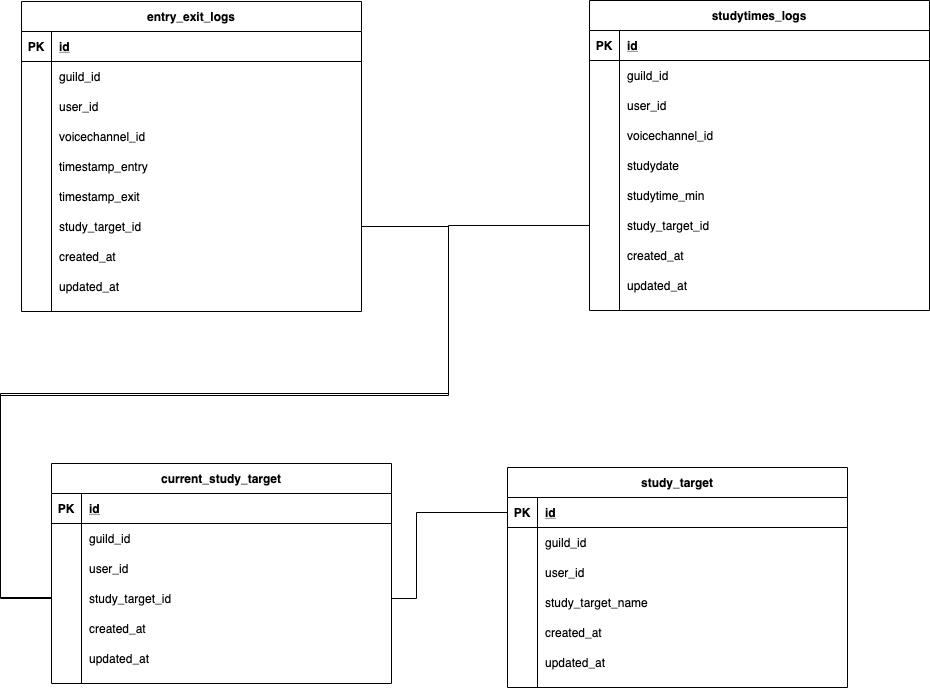

The diagram above was exported from draw.io. Its source (the exported page's mxGraphModel, read from the mxfile embedded in the PNG):
<mxGraphModel dx="860" dy="521" grid="0" gridSize="10" guides="1" tooltips="1" connect="1" arrows="1" fold="1" page="1" pageScale="1" pageWidth="1169" pageHeight="827" math="0" shadow="0">
  <root>
    <mxCell id="0" />
    <mxCell id="1" parent="0" />
    <mxCell id="2" value="entry_exit_logs" style="shape=table;startSize=30;container=1;collapsible=1;childLayout=tableLayout;fixedRows=1;rowLines=0;fontStyle=1;align=center;resizeLast=1;" parent="1" vertex="1">
      <mxGeometry x="105" y="105" width="340" height="310" as="geometry">
        <mxRectangle x="110" y="170" width="120" height="30" as="alternateBounds" />
      </mxGeometry>
    </mxCell>
    <mxCell id="3" value="" style="shape=partialRectangle;collapsible=0;dropTarget=0;pointerEvents=0;fillColor=none;top=0;left=0;bottom=1;right=0;points=[[0,0.5],[1,0.5]];portConstraint=eastwest;" parent="2" vertex="1">
      <mxGeometry y="30" width="340" height="30" as="geometry" />
    </mxCell>
    <mxCell id="4" value="PK" style="shape=partialRectangle;connectable=0;fillColor=none;top=0;left=0;bottom=0;right=0;fontStyle=1;overflow=hidden;" parent="3" vertex="1">
      <mxGeometry width="30" height="30" as="geometry" />
    </mxCell>
    <mxCell id="5" value="id" style="shape=partialRectangle;connectable=0;fillColor=none;top=0;left=0;bottom=0;right=0;align=left;spacingLeft=6;fontStyle=5;overflow=hidden;" parent="3" vertex="1">
      <mxGeometry x="30" width="310" height="30" as="geometry" />
    </mxCell>
    <mxCell id="6" value="" style="shape=partialRectangle;collapsible=0;dropTarget=0;pointerEvents=0;fillColor=none;top=0;left=0;bottom=0;right=0;points=[[0,0.5],[1,0.5]];portConstraint=eastwest;" parent="2" vertex="1">
      <mxGeometry y="60" width="340" height="30" as="geometry" />
    </mxCell>
    <mxCell id="7" value="" style="shape=partialRectangle;connectable=0;fillColor=none;top=0;left=0;bottom=0;right=0;editable=1;overflow=hidden;" parent="6" vertex="1">
      <mxGeometry width="30" height="30" as="geometry" />
    </mxCell>
    <mxCell id="8" value="guild_id" style="shape=partialRectangle;connectable=0;fillColor=none;top=0;left=0;bottom=0;right=0;align=left;spacingLeft=6;overflow=hidden;" parent="6" vertex="1">
      <mxGeometry x="30" width="310" height="30" as="geometry" />
    </mxCell>
    <mxCell id="9" value="" style="shape=partialRectangle;collapsible=0;dropTarget=0;pointerEvents=0;fillColor=none;top=0;left=0;bottom=0;right=0;points=[[0,0.5],[1,0.5]];portConstraint=eastwest;" parent="2" vertex="1">
      <mxGeometry y="90" width="340" height="30" as="geometry" />
    </mxCell>
    <mxCell id="10" value="" style="shape=partialRectangle;connectable=0;fillColor=none;top=0;left=0;bottom=0;right=0;editable=1;overflow=hidden;" parent="9" vertex="1">
      <mxGeometry width="30" height="30" as="geometry" />
    </mxCell>
    <mxCell id="11" value="user_id" style="shape=partialRectangle;connectable=0;fillColor=none;top=0;left=0;bottom=0;right=0;align=left;spacingLeft=6;overflow=hidden;" parent="9" vertex="1">
      <mxGeometry x="30" width="310" height="30" as="geometry" />
    </mxCell>
    <mxCell id="12" value="" style="shape=partialRectangle;collapsible=0;dropTarget=0;pointerEvents=0;fillColor=none;top=0;left=0;bottom=0;right=0;points=[[0,0.5],[1,0.5]];portConstraint=eastwest;" parent="2" vertex="1">
      <mxGeometry y="120" width="340" height="30" as="geometry" />
    </mxCell>
    <mxCell id="13" value="" style="shape=partialRectangle;connectable=0;fillColor=none;top=0;left=0;bottom=0;right=0;editable=1;overflow=hidden;" parent="12" vertex="1">
      <mxGeometry width="30" height="30" as="geometry" />
    </mxCell>
    <mxCell id="14" value="voicechannel_id" style="shape=partialRectangle;connectable=0;fillColor=none;top=0;left=0;bottom=0;right=0;align=left;spacingLeft=6;overflow=hidden;" parent="12" vertex="1">
      <mxGeometry x="30" width="310" height="30" as="geometry" />
    </mxCell>
    <mxCell id="20" style="shape=partialRectangle;collapsible=0;dropTarget=0;pointerEvents=0;fillColor=none;top=0;left=0;bottom=0;right=0;points=[[0,0.5],[1,0.5]];portConstraint=eastwest;" parent="2" vertex="1">
      <mxGeometry y="150" width="340" height="30" as="geometry" />
    </mxCell>
    <mxCell id="21" style="shape=partialRectangle;connectable=0;fillColor=none;top=0;left=0;bottom=0;right=0;editable=1;overflow=hidden;" parent="20" vertex="1">
      <mxGeometry width="30" height="30" as="geometry" />
    </mxCell>
    <mxCell id="22" value="timestamp_entry" style="shape=partialRectangle;connectable=0;fillColor=none;top=0;left=0;bottom=0;right=0;align=left;spacingLeft=6;overflow=hidden;" parent="20" vertex="1">
      <mxGeometry x="30" width="310" height="30" as="geometry" />
    </mxCell>
    <mxCell id="23" style="shape=partialRectangle;collapsible=0;dropTarget=0;pointerEvents=0;fillColor=none;top=0;left=0;bottom=0;right=0;points=[[0,0.5],[1,0.5]];portConstraint=eastwest;" parent="2" vertex="1">
      <mxGeometry y="180" width="340" height="30" as="geometry" />
    </mxCell>
    <mxCell id="24" style="shape=partialRectangle;connectable=0;fillColor=none;top=0;left=0;bottom=0;right=0;editable=1;overflow=hidden;" parent="23" vertex="1">
      <mxGeometry width="30" height="30" as="geometry" />
    </mxCell>
    <mxCell id="25" value="timestamp_exit" style="shape=partialRectangle;connectable=0;fillColor=none;top=0;left=0;bottom=0;right=0;align=left;spacingLeft=6;overflow=hidden;" parent="23" vertex="1">
      <mxGeometry x="30" width="310" height="30" as="geometry" />
    </mxCell>
    <mxCell id="26" style="shape=partialRectangle;collapsible=0;dropTarget=0;pointerEvents=0;fillColor=none;top=0;left=0;bottom=0;right=0;points=[[0,0.5],[1,0.5]];portConstraint=eastwest;" parent="2" vertex="1">
      <mxGeometry y="210" width="340" height="30" as="geometry" />
    </mxCell>
    <mxCell id="27" style="shape=partialRectangle;connectable=0;fillColor=none;top=0;left=0;bottom=0;right=0;editable=1;overflow=hidden;" parent="26" vertex="1">
      <mxGeometry width="30" height="30" as="geometry" />
    </mxCell>
    <mxCell id="28" value="study_target_id" style="shape=partialRectangle;connectable=0;fillColor=none;top=0;left=0;bottom=0;right=0;align=left;spacingLeft=6;overflow=hidden;" parent="26" vertex="1">
      <mxGeometry x="30" width="310" height="30" as="geometry" />
    </mxCell>
    <mxCell id="29" style="shape=partialRectangle;collapsible=0;dropTarget=0;pointerEvents=0;fillColor=none;top=0;left=0;bottom=0;right=0;points=[[0,0.5],[1,0.5]];portConstraint=eastwest;" parent="2" vertex="1">
      <mxGeometry y="240" width="340" height="30" as="geometry" />
    </mxCell>
    <mxCell id="30" style="shape=partialRectangle;connectable=0;fillColor=none;top=0;left=0;bottom=0;right=0;editable=1;overflow=hidden;" parent="29" vertex="1">
      <mxGeometry width="30" height="30" as="geometry" />
    </mxCell>
    <mxCell id="31" value="created_at" style="shape=partialRectangle;connectable=0;fillColor=none;top=0;left=0;bottom=0;right=0;align=left;spacingLeft=6;overflow=hidden;" parent="29" vertex="1">
      <mxGeometry x="30" width="310" height="30" as="geometry" />
    </mxCell>
    <mxCell id="32" style="shape=partialRectangle;collapsible=0;dropTarget=0;pointerEvents=0;fillColor=none;top=0;left=0;bottom=0;right=0;points=[[0,0.5],[1,0.5]];portConstraint=eastwest;" parent="2" vertex="1">
      <mxGeometry y="270" width="340" height="30" as="geometry" />
    </mxCell>
    <mxCell id="33" style="shape=partialRectangle;connectable=0;fillColor=none;top=0;left=0;bottom=0;right=0;editable=1;overflow=hidden;" parent="32" vertex="1">
      <mxGeometry width="30" height="30" as="geometry" />
    </mxCell>
    <mxCell id="34" value="updated_at" style="shape=partialRectangle;connectable=0;fillColor=none;top=0;left=0;bottom=0;right=0;align=left;spacingLeft=6;overflow=hidden;" parent="32" vertex="1">
      <mxGeometry x="30" width="310" height="30" as="geometry" />
    </mxCell>
    <mxCell id="48" value="current_study_target" style="shape=table;startSize=30;container=1;collapsible=1;childLayout=tableLayout;fixedRows=1;rowLines=0;fontStyle=1;align=center;resizeLast=1;labelBorderColor=none;labelBackgroundColor=none;" parent="1" vertex="1">
      <mxGeometry x="135" y="567" width="340" height="220" as="geometry">
        <mxRectangle x="110" y="170" width="120" height="30" as="alternateBounds" />
      </mxGeometry>
    </mxCell>
    <mxCell id="49" value="" style="shape=partialRectangle;collapsible=0;dropTarget=0;pointerEvents=0;fillColor=none;top=0;left=0;bottom=1;right=0;points=[[0,0.5],[1,0.5]];portConstraint=eastwest;" parent="48" vertex="1">
      <mxGeometry y="30" width="340" height="30" as="geometry" />
    </mxCell>
    <mxCell id="50" value="PK" style="shape=partialRectangle;connectable=0;fillColor=none;top=0;left=0;bottom=0;right=0;fontStyle=1;overflow=hidden;" parent="49" vertex="1">
      <mxGeometry width="30" height="30" as="geometry" />
    </mxCell>
    <mxCell id="51" value="id" style="shape=partialRectangle;connectable=0;fillColor=none;top=0;left=0;bottom=0;right=0;align=left;spacingLeft=6;fontStyle=5;overflow=hidden;" parent="49" vertex="1">
      <mxGeometry x="30" width="310" height="30" as="geometry" />
    </mxCell>
    <mxCell id="52" value="" style="shape=partialRectangle;collapsible=0;dropTarget=0;pointerEvents=0;fillColor=none;top=0;left=0;bottom=0;right=0;points=[[0,0.5],[1,0.5]];portConstraint=eastwest;" parent="48" vertex="1">
      <mxGeometry y="60" width="340" height="30" as="geometry" />
    </mxCell>
    <mxCell id="53" value="" style="shape=partialRectangle;connectable=0;fillColor=none;top=0;left=0;bottom=0;right=0;editable=1;overflow=hidden;" parent="52" vertex="1">
      <mxGeometry width="30" height="30" as="geometry" />
    </mxCell>
    <mxCell id="54" value="guild_id" style="shape=partialRectangle;connectable=0;fillColor=none;top=0;left=0;bottom=0;right=0;align=left;spacingLeft=6;overflow=hidden;" parent="52" vertex="1">
      <mxGeometry x="30" width="310" height="30" as="geometry" />
    </mxCell>
    <mxCell id="55" value="" style="shape=partialRectangle;collapsible=0;dropTarget=0;pointerEvents=0;fillColor=none;top=0;left=0;bottom=0;right=0;points=[[0,0.5],[1,0.5]];portConstraint=eastwest;" parent="48" vertex="1">
      <mxGeometry y="90" width="340" height="30" as="geometry" />
    </mxCell>
    <mxCell id="56" value="" style="shape=partialRectangle;connectable=0;fillColor=none;top=0;left=0;bottom=0;right=0;editable=1;overflow=hidden;" parent="55" vertex="1">
      <mxGeometry width="30" height="30" as="geometry" />
    </mxCell>
    <mxCell id="57" value="user_id" style="shape=partialRectangle;connectable=0;fillColor=none;top=0;left=0;bottom=0;right=0;align=left;spacingLeft=6;overflow=hidden;" parent="55" vertex="1">
      <mxGeometry x="30" width="310" height="30" as="geometry" />
    </mxCell>
    <mxCell id="58" value="" style="shape=partialRectangle;collapsible=0;dropTarget=0;pointerEvents=0;fillColor=none;top=0;left=0;bottom=0;right=0;points=[[0,0.5],[1,0.5]];portConstraint=eastwest;" parent="48" vertex="1">
      <mxGeometry y="120" width="340" height="30" as="geometry" />
    </mxCell>
    <mxCell id="59" value="" style="shape=partialRectangle;connectable=0;fillColor=none;top=0;left=0;bottom=0;right=0;editable=1;overflow=hidden;" parent="58" vertex="1">
      <mxGeometry width="30" height="30" as="geometry" />
    </mxCell>
    <mxCell id="60" value="study_target_id" style="shape=partialRectangle;connectable=0;fillColor=none;top=0;left=0;bottom=0;right=0;align=left;spacingLeft=6;overflow=hidden;" parent="58" vertex="1">
      <mxGeometry x="30" width="310" height="30" as="geometry" />
    </mxCell>
    <mxCell id="70" style="shape=partialRectangle;collapsible=0;dropTarget=0;pointerEvents=0;fillColor=none;top=0;left=0;bottom=0;right=0;points=[[0,0.5],[1,0.5]];portConstraint=eastwest;" parent="48" vertex="1">
      <mxGeometry y="150" width="340" height="30" as="geometry" />
    </mxCell>
    <mxCell id="71" style="shape=partialRectangle;connectable=0;fillColor=none;top=0;left=0;bottom=0;right=0;editable=1;overflow=hidden;" parent="70" vertex="1">
      <mxGeometry width="30" height="30" as="geometry" />
    </mxCell>
    <mxCell id="72" value="created_at" style="shape=partialRectangle;connectable=0;fillColor=none;top=0;left=0;bottom=0;right=0;align=left;spacingLeft=6;overflow=hidden;" parent="70" vertex="1">
      <mxGeometry x="30" width="310" height="30" as="geometry" />
    </mxCell>
    <mxCell id="73" style="shape=partialRectangle;collapsible=0;dropTarget=0;pointerEvents=0;fillColor=none;top=0;left=0;bottom=0;right=0;points=[[0,0.5],[1,0.5]];portConstraint=eastwest;" parent="48" vertex="1">
      <mxGeometry y="180" width="340" height="30" as="geometry" />
    </mxCell>
    <mxCell id="74" style="shape=partialRectangle;connectable=0;fillColor=none;top=0;left=0;bottom=0;right=0;editable=1;overflow=hidden;" parent="73" vertex="1">
      <mxGeometry width="30" height="30" as="geometry" />
    </mxCell>
    <mxCell id="75" value="updated_at" style="shape=partialRectangle;connectable=0;fillColor=none;top=0;left=0;bottom=0;right=0;align=left;spacingLeft=6;overflow=hidden;" parent="73" vertex="1">
      <mxGeometry x="30" width="310" height="30" as="geometry" />
    </mxCell>
    <mxCell id="77" value="study_target" style="shape=table;startSize=30;container=1;collapsible=1;childLayout=tableLayout;fixedRows=1;rowLines=0;fontStyle=1;align=center;resizeLast=1;labelBorderColor=none;labelBackgroundColor=none;" parent="1" vertex="1">
      <mxGeometry x="591" y="571" width="340" height="220" as="geometry">
        <mxRectangle x="110" y="170" width="120" height="30" as="alternateBounds" />
      </mxGeometry>
    </mxCell>
    <mxCell id="78" value="" style="shape=partialRectangle;collapsible=0;dropTarget=0;pointerEvents=0;fillColor=none;top=0;left=0;bottom=1;right=0;points=[[0,0.5],[1,0.5]];portConstraint=eastwest;" parent="77" vertex="1">
      <mxGeometry y="30" width="340" height="30" as="geometry" />
    </mxCell>
    <mxCell id="79" value="PK" style="shape=partialRectangle;connectable=0;fillColor=none;top=0;left=0;bottom=0;right=0;fontStyle=1;overflow=hidden;" parent="78" vertex="1">
      <mxGeometry width="30" height="30" as="geometry" />
    </mxCell>
    <mxCell id="80" value="id" style="shape=partialRectangle;connectable=0;fillColor=none;top=0;left=0;bottom=0;right=0;align=left;spacingLeft=6;fontStyle=5;overflow=hidden;" parent="78" vertex="1">
      <mxGeometry x="30" width="310" height="30" as="geometry" />
    </mxCell>
    <mxCell id="81" value="" style="shape=partialRectangle;collapsible=0;dropTarget=0;pointerEvents=0;fillColor=none;top=0;left=0;bottom=0;right=0;points=[[0,0.5],[1,0.5]];portConstraint=eastwest;" parent="77" vertex="1">
      <mxGeometry y="60" width="340" height="30" as="geometry" />
    </mxCell>
    <mxCell id="82" value="" style="shape=partialRectangle;connectable=0;fillColor=none;top=0;left=0;bottom=0;right=0;editable=1;overflow=hidden;" parent="81" vertex="1">
      <mxGeometry width="30" height="30" as="geometry" />
    </mxCell>
    <mxCell id="83" value="guild_id" style="shape=partialRectangle;connectable=0;fillColor=none;top=0;left=0;bottom=0;right=0;align=left;spacingLeft=6;overflow=hidden;" parent="81" vertex="1">
      <mxGeometry x="30" width="310" height="30" as="geometry" />
    </mxCell>
    <mxCell id="84" value="" style="shape=partialRectangle;collapsible=0;dropTarget=0;pointerEvents=0;fillColor=none;top=0;left=0;bottom=0;right=0;points=[[0,0.5],[1,0.5]];portConstraint=eastwest;" parent="77" vertex="1">
      <mxGeometry y="90" width="340" height="30" as="geometry" />
    </mxCell>
    <mxCell id="85" value="" style="shape=partialRectangle;connectable=0;fillColor=none;top=0;left=0;bottom=0;right=0;editable=1;overflow=hidden;" parent="84" vertex="1">
      <mxGeometry width="30" height="30" as="geometry" />
    </mxCell>
    <mxCell id="86" value="user_id" style="shape=partialRectangle;connectable=0;fillColor=none;top=0;left=0;bottom=0;right=0;align=left;spacingLeft=6;overflow=hidden;" parent="84" vertex="1">
      <mxGeometry x="30" width="310" height="30" as="geometry" />
    </mxCell>
    <mxCell id="87" value="" style="shape=partialRectangle;collapsible=0;dropTarget=0;pointerEvents=0;fillColor=none;top=0;left=0;bottom=0;right=0;points=[[0,0.5],[1,0.5]];portConstraint=eastwest;" parent="77" vertex="1">
      <mxGeometry y="120" width="340" height="30" as="geometry" />
    </mxCell>
    <mxCell id="88" value="" style="shape=partialRectangle;connectable=0;fillColor=none;top=0;left=0;bottom=0;right=0;editable=1;overflow=hidden;" parent="87" vertex="1">
      <mxGeometry width="30" height="30" as="geometry" />
    </mxCell>
    <mxCell id="89" value="study_target_name" style="shape=partialRectangle;connectable=0;fillColor=none;top=0;left=0;bottom=0;right=0;align=left;spacingLeft=6;overflow=hidden;" parent="87" vertex="1">
      <mxGeometry x="30" width="310" height="30" as="geometry" />
    </mxCell>
    <mxCell id="90" style="shape=partialRectangle;collapsible=0;dropTarget=0;pointerEvents=0;fillColor=none;top=0;left=0;bottom=0;right=0;points=[[0,0.5],[1,0.5]];portConstraint=eastwest;" parent="77" vertex="1">
      <mxGeometry y="150" width="340" height="30" as="geometry" />
    </mxCell>
    <mxCell id="91" style="shape=partialRectangle;connectable=0;fillColor=none;top=0;left=0;bottom=0;right=0;editable=1;overflow=hidden;" parent="90" vertex="1">
      <mxGeometry width="30" height="30" as="geometry" />
    </mxCell>
    <mxCell id="92" value="created_at" style="shape=partialRectangle;connectable=0;fillColor=none;top=0;left=0;bottom=0;right=0;align=left;spacingLeft=6;overflow=hidden;" parent="90" vertex="1">
      <mxGeometry x="30" width="310" height="30" as="geometry" />
    </mxCell>
    <mxCell id="93" style="shape=partialRectangle;collapsible=0;dropTarget=0;pointerEvents=0;fillColor=none;top=0;left=0;bottom=0;right=0;points=[[0,0.5],[1,0.5]];portConstraint=eastwest;" parent="77" vertex="1">
      <mxGeometry y="180" width="340" height="30" as="geometry" />
    </mxCell>
    <mxCell id="94" style="shape=partialRectangle;connectable=0;fillColor=none;top=0;left=0;bottom=0;right=0;editable=1;overflow=hidden;" parent="93" vertex="1">
      <mxGeometry width="30" height="30" as="geometry" />
    </mxCell>
    <mxCell id="95" value="updated_at" style="shape=partialRectangle;connectable=0;fillColor=none;top=0;left=0;bottom=0;right=0;align=left;spacingLeft=6;overflow=hidden;" parent="93" vertex="1">
      <mxGeometry x="30" width="310" height="30" as="geometry" />
    </mxCell>
    <mxCell id="96" style="edgeStyle=orthogonalEdgeStyle;rounded=0;orthogonalLoop=1;jettySize=auto;html=1;endArrow=none;endFill=0;startArrow=none;startFill=0;" parent="1" source="58" target="78" edge="1">
      <mxGeometry relative="1" as="geometry">
        <Array as="points">
          <mxPoint x="500" y="702" />
          <mxPoint x="500" y="616" />
        </Array>
      </mxGeometry>
    </mxCell>
    <mxCell id="97" style="edgeStyle=orthogonalEdgeStyle;rounded=0;orthogonalLoop=1;jettySize=auto;html=1;startArrow=none;startFill=0;endArrow=none;endFill=0;" parent="1" source="26" edge="1">
      <mxGeometry relative="1" as="geometry">
        <mxPoint x="135" y="701" as="targetPoint" />
        <Array as="points">
          <mxPoint x="532" y="330" />
          <mxPoint x="532" y="499" />
          <mxPoint x="84" y="499" />
          <mxPoint x="84" y="701" />
        </Array>
      </mxGeometry>
    </mxCell>
    <mxCell id="117" value="studytimes_logs" style="shape=table;startSize=30;container=1;collapsible=1;childLayout=tableLayout;fixedRows=1;rowLines=0;fontStyle=1;align=center;resizeLast=1;" parent="1" vertex="1">
      <mxGeometry x="673" y="104" width="340" height="310" as="geometry">
        <mxRectangle x="110" y="170" width="120" height="30" as="alternateBounds" />
      </mxGeometry>
    </mxCell>
    <mxCell id="118" value="" style="shape=partialRectangle;collapsible=0;dropTarget=0;pointerEvents=0;fillColor=none;top=0;left=0;bottom=1;right=0;points=[[0,0.5],[1,0.5]];portConstraint=eastwest;" parent="117" vertex="1">
      <mxGeometry y="30" width="340" height="30" as="geometry" />
    </mxCell>
    <mxCell id="119" value="PK" style="shape=partialRectangle;connectable=0;fillColor=none;top=0;left=0;bottom=0;right=0;fontStyle=1;overflow=hidden;" parent="118" vertex="1">
      <mxGeometry width="30" height="30" as="geometry" />
    </mxCell>
    <mxCell id="120" value="id" style="shape=partialRectangle;connectable=0;fillColor=none;top=0;left=0;bottom=0;right=0;align=left;spacingLeft=6;fontStyle=5;overflow=hidden;" parent="118" vertex="1">
      <mxGeometry x="30" width="310" height="30" as="geometry" />
    </mxCell>
    <mxCell id="121" value="" style="shape=partialRectangle;collapsible=0;dropTarget=0;pointerEvents=0;fillColor=none;top=0;left=0;bottom=0;right=0;points=[[0,0.5],[1,0.5]];portConstraint=eastwest;" parent="117" vertex="1">
      <mxGeometry y="60" width="340" height="30" as="geometry" />
    </mxCell>
    <mxCell id="122" value="" style="shape=partialRectangle;connectable=0;fillColor=none;top=0;left=0;bottom=0;right=0;editable=1;overflow=hidden;" parent="121" vertex="1">
      <mxGeometry width="30" height="30" as="geometry" />
    </mxCell>
    <mxCell id="123" value="guild_id" style="shape=partialRectangle;connectable=0;fillColor=none;top=0;left=0;bottom=0;right=0;align=left;spacingLeft=6;overflow=hidden;" parent="121" vertex="1">
      <mxGeometry x="30" width="310" height="30" as="geometry" />
    </mxCell>
    <mxCell id="124" value="" style="shape=partialRectangle;collapsible=0;dropTarget=0;pointerEvents=0;fillColor=none;top=0;left=0;bottom=0;right=0;points=[[0,0.5],[1,0.5]];portConstraint=eastwest;" parent="117" vertex="1">
      <mxGeometry y="90" width="340" height="30" as="geometry" />
    </mxCell>
    <mxCell id="125" value="" style="shape=partialRectangle;connectable=0;fillColor=none;top=0;left=0;bottom=0;right=0;editable=1;overflow=hidden;" parent="124" vertex="1">
      <mxGeometry width="30" height="30" as="geometry" />
    </mxCell>
    <mxCell id="126" value="user_id" style="shape=partialRectangle;connectable=0;fillColor=none;top=0;left=0;bottom=0;right=0;align=left;spacingLeft=6;overflow=hidden;" parent="124" vertex="1">
      <mxGeometry x="30" width="310" height="30" as="geometry" />
    </mxCell>
    <mxCell id="127" value="" style="shape=partialRectangle;collapsible=0;dropTarget=0;pointerEvents=0;fillColor=none;top=0;left=0;bottom=0;right=0;points=[[0,0.5],[1,0.5]];portConstraint=eastwest;" parent="117" vertex="1">
      <mxGeometry y="120" width="340" height="30" as="geometry" />
    </mxCell>
    <mxCell id="128" value="" style="shape=partialRectangle;connectable=0;fillColor=none;top=0;left=0;bottom=0;right=0;editable=1;overflow=hidden;" parent="127" vertex="1">
      <mxGeometry width="30" height="30" as="geometry" />
    </mxCell>
    <mxCell id="129" value="voicechannel_id" style="shape=partialRectangle;connectable=0;fillColor=none;top=0;left=0;bottom=0;right=0;align=left;spacingLeft=6;overflow=hidden;" parent="127" vertex="1">
      <mxGeometry x="30" width="310" height="30" as="geometry" />
    </mxCell>
    <mxCell id="130" style="shape=partialRectangle;collapsible=0;dropTarget=0;pointerEvents=0;fillColor=none;top=0;left=0;bottom=0;right=0;points=[[0,0.5],[1,0.5]];portConstraint=eastwest;" parent="117" vertex="1">
      <mxGeometry y="150" width="340" height="30" as="geometry" />
    </mxCell>
    <mxCell id="131" style="shape=partialRectangle;connectable=0;fillColor=none;top=0;left=0;bottom=0;right=0;editable=1;overflow=hidden;" parent="130" vertex="1">
      <mxGeometry width="30" height="30" as="geometry" />
    </mxCell>
    <mxCell id="132" value="studydate" style="shape=partialRectangle;connectable=0;fillColor=none;top=0;left=0;bottom=0;right=0;align=left;spacingLeft=6;overflow=hidden;" parent="130" vertex="1">
      <mxGeometry x="30" width="310" height="30" as="geometry" />
    </mxCell>
    <mxCell id="133" style="shape=partialRectangle;collapsible=0;dropTarget=0;pointerEvents=0;fillColor=none;top=0;left=0;bottom=0;right=0;points=[[0,0.5],[1,0.5]];portConstraint=eastwest;" parent="117" vertex="1">
      <mxGeometry y="180" width="340" height="30" as="geometry" />
    </mxCell>
    <mxCell id="134" style="shape=partialRectangle;connectable=0;fillColor=none;top=0;left=0;bottom=0;right=0;editable=1;overflow=hidden;" parent="133" vertex="1">
      <mxGeometry width="30" height="30" as="geometry" />
    </mxCell>
    <mxCell id="135" value="studytime_min" style="shape=partialRectangle;connectable=0;fillColor=none;top=0;left=0;bottom=0;right=0;align=left;spacingLeft=6;overflow=hidden;" parent="133" vertex="1">
      <mxGeometry x="30" width="310" height="30" as="geometry" />
    </mxCell>
    <mxCell id="136" style="shape=partialRectangle;collapsible=0;dropTarget=0;pointerEvents=0;fillColor=none;top=0;left=0;bottom=0;right=0;points=[[0,0.5],[1,0.5]];portConstraint=eastwest;" parent="117" vertex="1">
      <mxGeometry y="210" width="340" height="30" as="geometry" />
    </mxCell>
    <mxCell id="137" style="shape=partialRectangle;connectable=0;fillColor=none;top=0;left=0;bottom=0;right=0;editable=1;overflow=hidden;" parent="136" vertex="1">
      <mxGeometry width="30" height="30" as="geometry" />
    </mxCell>
    <mxCell id="138" value="study_target_id" style="shape=partialRectangle;connectable=0;fillColor=none;top=0;left=0;bottom=0;right=0;align=left;spacingLeft=6;overflow=hidden;" parent="136" vertex="1">
      <mxGeometry x="30" width="310" height="30" as="geometry" />
    </mxCell>
    <mxCell id="139" style="shape=partialRectangle;collapsible=0;dropTarget=0;pointerEvents=0;fillColor=none;top=0;left=0;bottom=0;right=0;points=[[0,0.5],[1,0.5]];portConstraint=eastwest;" parent="117" vertex="1">
      <mxGeometry y="240" width="340" height="30" as="geometry" />
    </mxCell>
    <mxCell id="140" style="shape=partialRectangle;connectable=0;fillColor=none;top=0;left=0;bottom=0;right=0;editable=1;overflow=hidden;" parent="139" vertex="1">
      <mxGeometry width="30" height="30" as="geometry" />
    </mxCell>
    <mxCell id="141" value="created_at" style="shape=partialRectangle;connectable=0;fillColor=none;top=0;left=0;bottom=0;right=0;align=left;spacingLeft=6;overflow=hidden;" parent="139" vertex="1">
      <mxGeometry x="30" width="310" height="30" as="geometry" />
    </mxCell>
    <mxCell id="142" style="shape=partialRectangle;collapsible=0;dropTarget=0;pointerEvents=0;fillColor=none;top=0;left=0;bottom=0;right=0;points=[[0,0.5],[1,0.5]];portConstraint=eastwest;" parent="117" vertex="1">
      <mxGeometry y="270" width="340" height="30" as="geometry" />
    </mxCell>
    <mxCell id="143" style="shape=partialRectangle;connectable=0;fillColor=none;top=0;left=0;bottom=0;right=0;editable=1;overflow=hidden;" parent="142" vertex="1">
      <mxGeometry width="30" height="30" as="geometry" />
    </mxCell>
    <mxCell id="144" value="updated_at" style="shape=partialRectangle;connectable=0;fillColor=none;top=0;left=0;bottom=0;right=0;align=left;spacingLeft=6;overflow=hidden;" parent="142" vertex="1">
      <mxGeometry x="30" width="310" height="30" as="geometry" />
    </mxCell>
    <mxCell id="151" style="edgeStyle=orthogonalEdgeStyle;rounded=0;orthogonalLoop=1;jettySize=auto;html=1;exitX=0;exitY=0.5;exitDx=0;exitDy=0;entryX=0;entryY=0.5;entryDx=0;entryDy=0;startArrow=none;startFill=0;endArrow=none;endFill=0;" parent="1" source="136" target="58" edge="1">
      <mxGeometry relative="1" as="geometry">
        <Array as="points">
          <mxPoint x="532" y="329" />
          <mxPoint x="532" y="497" />
          <mxPoint x="84" y="497" />
          <mxPoint x="84" y="702" />
        </Array>
      </mxGeometry>
    </mxCell>
  </root>
</mxGraphModel>